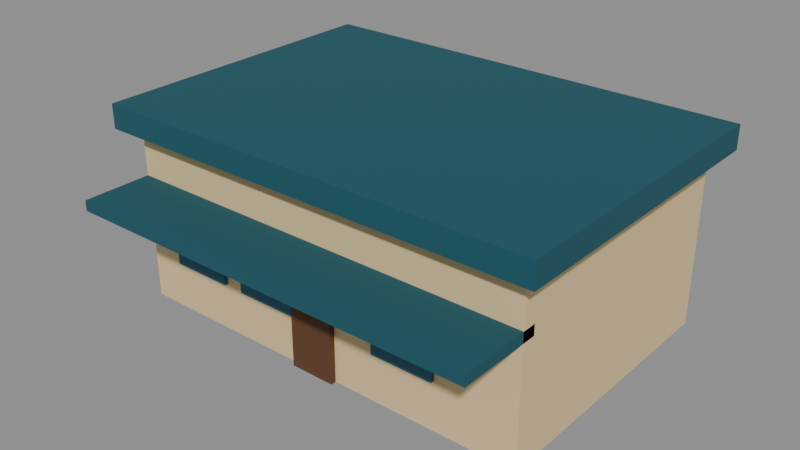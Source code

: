 # Source: paddock_house.blend  (saved by Blender 5.2.45; exported with 4.5.12 LTS)
import bpy
from mathutils import Matrix  # noqa: F401  (used for matrix-valued properties, if any)

bpy.ops.wm.read_factory_settings(use_empty=True)
scene = bpy.context.scene
scene.name = 'Scene'

# ---- materials (node trees are filled in below, after node groups)
mat_cafe_plaster = bpy.data.materials.new('Cafe_Plaster')
mat_cafe_plaster.use_backface_culling = True
mat_cafe_plaster.diffuse_color = (0.7678, 0.587, 0.307, 1.0)
mat_roof_teal = bpy.data.materials.new('Roof_Teal')
mat_roof_teal.use_backface_culling = True
mat_roof_teal.diffuse_color = (0.007194, 0.08898, 0.1193, 1.0)
mat_window_blue = bpy.data.materials.new('Window_Blue')
mat_window_blue.use_backface_culling = True
mat_window_blue.diffuse_color = (0.02721, 0.1329, 0.2049, 1.0)
mat_door_wood = bpy.data.materials.new('Door_Wood')
mat_door_wood.use_backface_culling = True
mat_door_wood.diffuse_color = (0.1193, 0.04696, 0.01961, 1.0)

# ---- material node trees
mat_cafe_plaster.use_nodes = True; mat_cafe_plaster.node_tree.nodes.clear()
_N = mat_cafe_plaster.node_tree.nodes; _L = mat_cafe_plaster.node_tree.links
n0 = _N.new('ShaderNodeBsdfPrincipled'); n0.name = 'Principled BSDF'; n0.location = (-200, 100)
n0.inputs[0].default_value = (0.7678, 0.587, 0.307, 1.0)
n0.inputs[2].default_value = 0.85
n0.inputs[10].default_value = 0.005
n1 = _N.new('ShaderNodeOutputMaterial'); n1.name = 'Material Output'; n1.location = (200, 100)
_L.new(n0.outputs[0], n1.inputs[0])
n1.is_active_output = True
mat_roof_teal.use_nodes = True; mat_roof_teal.node_tree.nodes.clear()
_N = mat_roof_teal.node_tree.nodes; _L = mat_roof_teal.node_tree.links
n0 = _N.new('ShaderNodeBsdfPrincipled'); n0.name = 'Principled BSDF'; n0.location = (-200, 100)
n0.inputs[0].default_value = (0.007194, 0.08898, 0.1193, 1.0)
n0.inputs[2].default_value = 0.85
n0.inputs[10].default_value = 0.005
n1 = _N.new('ShaderNodeOutputMaterial'); n1.name = 'Material Output'; n1.location = (200, 100)
_L.new(n0.outputs[0], n1.inputs[0])
n1.is_active_output = True
mat_window_blue.use_nodes = True; mat_window_blue.node_tree.nodes.clear()
_N = mat_window_blue.node_tree.nodes; _L = mat_window_blue.node_tree.links
n0 = _N.new('ShaderNodeBsdfPrincipled'); n0.name = 'Principled BSDF'; n0.location = (-200, 100)
n0.inputs[0].default_value = (0.02721, 0.1329, 0.2049, 1.0)
n0.inputs[2].default_value = 0.85
n0.inputs[10].default_value = 0.005
n1 = _N.new('ShaderNodeOutputMaterial'); n1.name = 'Material Output'; n1.location = (200, 100)
_L.new(n0.outputs[0], n1.inputs[0])
n1.is_active_output = True
mat_door_wood.use_nodes = True; mat_door_wood.node_tree.nodes.clear()
_N = mat_door_wood.node_tree.nodes; _L = mat_door_wood.node_tree.links
n0 = _N.new('ShaderNodeBsdfPrincipled'); n0.name = 'Principled BSDF'; n0.location = (-200, 100)
n0.inputs[0].default_value = (0.1193, 0.04696, 0.01961, 1.0)
n0.inputs[2].default_value = 0.85
n0.inputs[10].default_value = 0.005
n1 = _N.new('ShaderNodeOutputMaterial'); n1.name = 'Material Output'; n1.location = (200, 100)
_L.new(n0.outputs[0], n1.inputs[0])
n1.is_active_output = True

# ---- meshes
me_walls = bpy.data.meshes.new('Walls')
me_walls.from_pydata([(-6.0, 4.0, 0.0), (6.0, 4.0, 0.0), (-6.0, 4.0, 5.0), (6.0, 4.0, 5.0), (-6.0, -4.0, 0.0), (6.0, -4.0, 0.0), (-6.0, -4.0, 5.0), (6.0, -4.0, 5.0)], [], [(0, 2, 3, 1), (4, 5, 7, 6), (0, 1, 5, 4), (2, 6, 7, 3), (0, 4, 6, 2), (1, 3, 7, 5)])
me_walls.materials.append(mat_cafe_plaster)
me_walls.update()
me_roof = bpy.data.meshes.new('Roof')
me_roof.from_pydata([(-6.5, 4.5, 5.0), (6.5, 4.5, 5.0), (-6.5, 4.5, 5.7), (6.5, 4.5, 5.7), (-6.5, -4.5, 5.0), (6.5, -4.5, 5.0), (-6.5, -4.5, 5.7), (6.5, -4.5, 5.7)], [], [(0, 2, 3, 1), (4, 5, 7, 6), (0, 1, 5, 4), (2, 6, 7, 3), (0, 4, 6, 2), (1, 3, 7, 5)])
me_roof.materials.append(mat_roof_teal)
me_roof.update()
me_frontawning = bpy.data.meshes.new('FrontAwning')
me_frontawning.from_pydata([(-6.0, -3.6, 3.35), (6.0, -3.6, 3.35), (-6.0, -3.6, 3.65), (6.0, -3.6, 3.65), (-6.0, -6.0, 3.35), (6.0, -6.0, 3.35), (-6.0, -6.0, 3.65), (6.0, -6.0, 3.65)], [], [(0, 2, 3, 1), (4, 5, 7, 6), (0, 1, 5, 4), (2, 6, 7, 3), (0, 4, 6, 2), (1, 3, 7, 5)])
me_frontawning.materials.append(mat_roof_teal)
me_frontawning.update()
me_window = bpy.data.meshes.new('Window')
me_window.from_pydata([(-4.9, -3.99, 1.4), (-3.1, -3.99, 1.4), (-4.9, -3.99, 3.2), (-3.1, -3.99, 3.2), (-4.9, -4.11, 1.4), (-3.1, -4.11, 1.4), (-4.9, -4.11, 3.2), (-3.1, -4.11, 3.2)], [], [(0, 2, 3, 1), (4, 5, 7, 6), (0, 1, 5, 4), (2, 6, 7, 3), (0, 4, 6, 2), (1, 3, 7, 5)])
me_window.materials.append(mat_window_blue)
me_window.update()
me_window_001 = bpy.data.meshes.new('Window.001')
me_window_001.from_pydata([(-2.5, -3.99, 1.4), (-0.7, -3.99, 1.4), (-2.5, -3.99, 3.2), (-0.7, -3.99, 3.2), (-2.5, -4.11, 1.4), (-0.7, -4.11, 1.4), (-2.5, -4.11, 3.2), (-0.7, -4.11, 3.2)], [], [(0, 2, 3, 1), (4, 5, 7, 6), (0, 1, 5, 4), (2, 6, 7, 3), (0, 4, 6, 2), (1, 3, 7, 5)])
me_window_001.materials.append(mat_window_blue)
me_window_001.update()
me_window_002 = bpy.data.meshes.new('Window.002')
me_window_002.from_pydata([(1.9, -3.99, 1.4), (3.7, -3.99, 1.4), (1.9, -3.99, 3.2), (3.7, -3.99, 3.2), (1.9, -4.11, 1.4), (3.7, -4.11, 1.4), (1.9, -4.11, 3.2), (3.7, -4.11, 3.2)], [], [(0, 2, 3, 1), (4, 5, 7, 6), (0, 1, 5, 4), (2, 6, 7, 3), (0, 4, 6, 2), (1, 3, 7, 5)])
me_window_002.materials.append(mat_window_blue)
me_window_002.update()
me_door = bpy.data.meshes.new('Door')
me_door.from_pydata([(-0.65, -4.005, 0.0), (0.65, -4.005, 0.0), (-0.65, -4.005, 2.6), (0.65, -4.005, 2.6), (-0.65, -4.155, 0.0), (0.65, -4.155, 0.0), (-0.65, -4.155, 2.6), (0.65, -4.155, 2.6)], [], [(0, 2, 3, 1), (4, 5, 7, 6), (0, 1, 5, 4), (2, 6, 7, 3), (0, 4, 6, 2), (1, 3, 7, 5)])
me_door.materials.append(mat_door_wood)
me_door.update()

# ---- objects
ob_walls = bpy.data.objects.new('Walls', me_walls)
ob_roof = bpy.data.objects.new('Roof', me_roof)
ob_frontawning = bpy.data.objects.new('FrontAwning', me_frontawning)
ob_window = bpy.data.objects.new('Window', me_window)
ob_window_001 = bpy.data.objects.new('Window.001', me_window_001)
ob_window_002 = bpy.data.objects.new('Window.002', me_window_002)
ob_door = bpy.data.objects.new('Door', me_door)

# ---- transforms, parenting, visibility, modifiers, constraints
ob_walls.location = (0.0, 0.0, 0.0)
ob_roof.location = (0.0, 0.0, 0.0)
ob_frontawning.location = (0.0, 0.0, 0.0)
ob_window.location = (0.0, 0.0, 0.0)
ob_window_001.location = (0.0, 0.0, 0.0)
ob_window_002.location = (0.0, 0.0, 0.0)
ob_door.location = (0.0, 0.0, 0.0)

# ---- collection membership
scene.collection.objects.link(ob_walls)
scene.collection.objects.link(ob_roof)
scene.collection.objects.link(ob_frontawning)
scene.collection.objects.link(ob_window)
scene.collection.objects.link(ob_window_001)
scene.collection.objects.link(ob_window_002)
scene.collection.objects.link(ob_door)

# ---- scene / render settings (as saved in the file)
scene.frame_start = 1; scene.frame_end = 250; scene.frame_set(1)
scene.render.engine = 'BLENDER_EEVEE_NEXT'
scene.render.bake_bias = 0.0
scene.render.bake_samples = 0
scene.render.compositor_device = 'GPU'
scene.eevee.use_volume_custom_range = False
scene.eevee.fast_gi_thickness_near = 0.1
scene.eevee.fast_gi_thickness_far = 0.0
scene.eevee.ray_tracing_options.screen_trace_thickness = 0.1
bpy.context.view_layer.update()

# ---- added for rendering (the .blend has no active camera and no usable light): camera, sun + grey world if the file has none
cam_auto = bpy.data.cameras.new('AutoCamera')
cam_auto.lens = 50.0
cam_auto.sensor_width = 36.0
cam_auto.clip_end = 1000.0
ob_auto_camera = bpy.data.objects.new('AutoCamera', cam_auto)
scene.collection.objects.link(ob_auto_camera)
ob_auto_camera.location = (16.3359, -20.3531, 15.9187)
ob_auto_camera.rotation_euler = (1.09748, -7.21219e-08, 0.694738)
scene.camera = ob_auto_camera
light_auto_sun = bpy.data.lights.new('AutoSun', 'SUN')
light_auto_sun.energy = 3.0
light_auto_sun.angle = 0.0523599
ob_auto_sun = bpy.data.objects.new('AutoSun', light_auto_sun)
scene.collection.objects.link(ob_auto_sun)
ob_auto_sun.rotation_euler = (0.872665, 0.174533, 0.523599)
if scene.world is None:
    world_auto = bpy.data.worlds.new('AutoWorld')
    world_auto.color = (0.3, 0.3, 0.3)
    scene.world = world_auto
bpy.context.view_layer.update()
